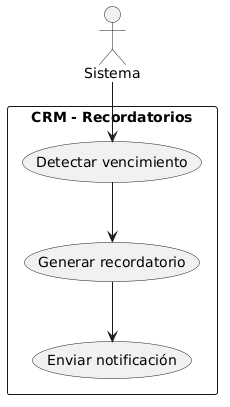

The diagram above was rendered by PlantUML. Its source (embedded in the PNG):
@startuml
actor Sistema

rectangle "CRM - Recordatorios" {
  Sistema --> (Detectar vencimiento)
  (Detectar vencimiento) --> (Generar recordatorio)
  (Generar recordatorio) --> (Enviar notificación)
}
@enduml